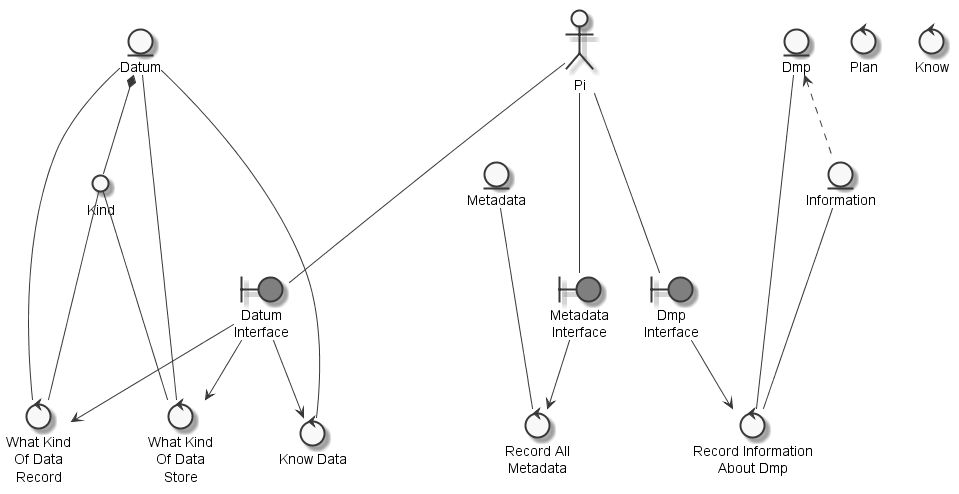

The diagram above was rendered by PlantUML. Its source (embedded in the PNG):
@startuml
	skinparam defaultTextAlignment center
	skinparam monochrome true

	entity "Metadata" as thingmetadata
	entity "Datum" as thingdatum
	entity "Information" as thinginformation
	entity "Dmp" as thingdmp
	actor "Pi" as actorpi
	circle "Kind" as thingkind
	boundary "Metadata\nInterface" as thingmetadatainterface #grey
	boundary "Datum\nInterface" as thingdatuminterface #grey
	boundary "Dmp\nInterface" as thingdmpinterface #grey
	control "Record All\nMetadata" as controlrecordmetadata
	control "What Kind\nOf Data\nRecord" as controlrecordkind
	control "Plan" as controlplan
	control "What Kind\nOf Data\nStore" as controlstorekind
	control "Record Information\nAbout Dmp" as controlrecordinformation
	control "Know Data" as controlknowdatum
	control "Know" as controlknow

	thingdmp <.. thinginformation
	thingdatum *-- thingkind
	actorpi --- thingmetadatainterface
	actorpi --- thingdatuminterface
	actorpi --- thingdmpinterface
	thingmetadata --- controlrecordmetadata
	thingmetadatainterface --> controlrecordmetadata
	thingkind --- controlrecordkind
	thingdatum --- controlrecordkind
	thingdatuminterface --> controlrecordkind
	thingkind --- controlstorekind
	thingdatum --- controlstorekind
	thingdatuminterface --> controlstorekind
	thinginformation --- controlrecordinformation
	thingdmp --- controlrecordinformation
	thingdmpinterface --> controlrecordinformation
	thingdatum --- controlknowdatum
	thingdatuminterface --> controlknowdatum

@enduml